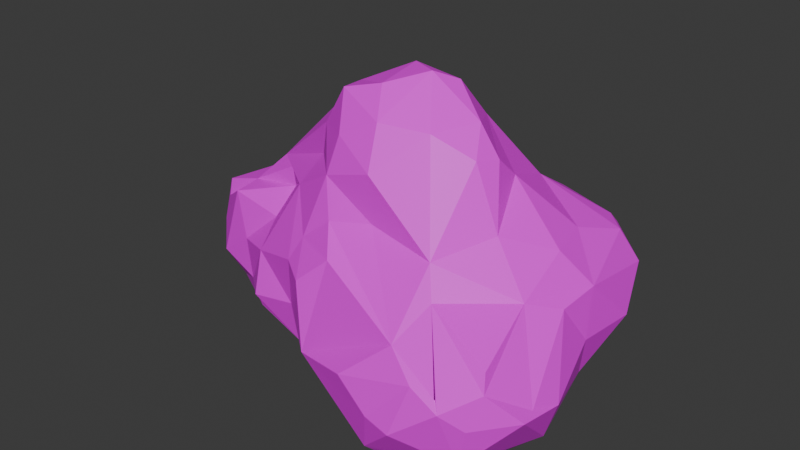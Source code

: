 # Source: piatra_mare3.blend  (saved by Blender 4.2.66; exported with 4.5.12 LTS)
import bpy
from mathutils import Matrix  # noqa: F401  (used for matrix-valued properties, if any)

bpy.ops.wm.read_factory_settings(use_empty=True)
scene = bpy.context.scene
scene.name = 'Scene'

# ---- collections
col_collection = bpy.data.collections.new('Collection'); scene.collection.children.link(col_collection)

# ---- images (referenced by path relative to the original .blend; pixels are not part of the script)
import os
ASSET_DIR = os.environ.get("B2B_ASSET_DIR", "")  # directory of the original .blend (textures are referenced by path, not embedded)
HERE = os.path.dirname(os.path.abspath(__file__))  # packed textures are extracted next to this script under _unpacked/

def load_image(name, relpath, width, height, colorspace="sRGB"):
    """Load a texture the original file referenced (path relative to the .blend, or extracted next to this script)."""
    p = next((c for c in (os.path.join(HERE, relpath), os.path.join(ASSET_DIR, relpath)) if relpath and os.path.exists(c)), "")
    if p:
        img = bpy.data.images.load(p, check_existing=True)
        img.name = name
    else:  # same state as the original file: an image datablock whose file is absent (Cycles renders it pink)
        img = bpy.data.images.new(name, width, height)
        img.source = "FILE"
        img.filepath = "//" + (relpath or name)
    img.colorspace_settings.name = colorspace
    return img
img_color_pallet_v4_png_023 = load_image('color pallet v4.png.023', 'color pallet v4.png', 1024, 1024, 'sRGB')

# ---- materials (node trees are filled in below, after node groups)
mat_v4_palette_022 = bpy.data.materials.new('v4 palette.022')

# ---- material node trees
mat_v4_palette_022.use_nodes = True; mat_v4_palette_022.node_tree.nodes.clear()
_N = mat_v4_palette_022.node_tree.nodes; _L = mat_v4_palette_022.node_tree.links
n0 = _N.new('ShaderNodeBsdfPrincipled'); n0.name = 'Principled BSDF'; n0.location = (10, 300)
n1 = _N.new('ShaderNodeOutputMaterial'); n1.name = 'Material Output'; n1.location = (300, 300)
n2 = _N.new('ShaderNodeTexImage'); n2.name = 'Image Texture'; n2.location = (-270, 260)
n2.image = img_color_pallet_v4_png_023
n3 = _N.new('ShaderNodeMapping'); n3.name = 'Mapping'; n3.location = (-450, 260)
n4 = _N.new('ShaderNodeTexCoord'); n4.name = 'Texture Coordinate'; n4.location = (-630, 260)
_L.new(n0.outputs[0], n1.inputs[0])
_L.new(n2.outputs[0], n0.inputs[0])
_L.new(n3.outputs[0], n2.inputs[0])
_L.new(n4.outputs[2], n3.inputs[0])
n1.is_active_output = True

# ---- world
world_world = bpy.data.worlds.new('World'); scene.world = world_world
world_world.use_nodes = True; world_world.node_tree.nodes.clear()
_N = world_world.node_tree.nodes; _L = world_world.node_tree.links
n0 = _N.new('ShaderNodeOutputWorld'); n0.name = 'World Output'; n0.location = (300, 300)
n1 = _N.new('ShaderNodeBackground'); n1.name = 'Background'; n1.location = (10, 300)
n1.inputs[0].default_value = (0.05088, 0.05088, 0.05088, 1.0)
_L.new(n1.outputs[0], n0.inputs[0])
n0.is_active_output = True
world_world.color = (0.05088, 0.05088, 0.05088)
world_world.sun_shadow_jitter_overblur = 0.0

# ---- meshes
me_rock_002 = bpy.data.meshes.new('rock.002')
me_rock_002.from_pydata([(0.4485, -1.354, 0.5032), (0.8689, -0.005201, 1.156), (0.8833, 0.3959, 1.192), (0.6244, 1.465, 1.221), (-1.554, 0.05031, 1.131), (-0.8838, -0.598, 0.9897), (0.2462, -0.2612, -0.04571), (0.2401, 0.7893, 0.0981), (-0.5732, 0.1497, 0.1974), (0.5283, -0.1665, 1.615), (-0.0841, 0.7837, 1.982), (-0.6644, 0.5202, 1.862), (-0.5823, -0.2446, 1.824), (0.7536, -0.2943, 1.256), (0.4482, -0.825, 1.308), (0.912, 0.26, 0.819), (0.6668, 1.613, 0.9349), (-0.3807, 1.175, 1.12), (-0.8606, 0.5682, 1.573), (-1.506, 0.3231, 0.6384), (-0.9016, -0.3576, 1.193), (-0.8445, -0.7504, 0.672), (0.601, 0.6371, 0.2357), (0.9987, -0.7041, 0.7446), (0.8463, 1.261, 1.053), (0.2002, 1.59, 1.113), (0.3827, 1.684, 0.874), (0.157, 1.412, 1.269), (-0.4234, 1.068, 1.465), (-0.3291, 1.009, 1.748), (-1.375, -0.3325, 0.6701), (-0.5362, -0.7934, 1.146), (-0.4701, -0.7098, 1.339), (0.3545, 1.484, 0.3924), (-1.201, 0.09606, 0.2759), (0.1268, 0.0438, -0.1409), (0.4075, 0.3253, 1.875), (0.3257, 0.9075, 1.671), (-0.6613, -0.4242, 1.591), (0.9436, -0.3761, 0.3313), (0.8468, 0.3749, 0.4528), (0.8, 1.12, 0.5474), (0.7011, 1.499, 0.702), (0.2417, 1.62, 0.6248), (-0.1319, 1.452, 0.8932), (-1.009, 0.2878, 1.566), (-0.9177, 0.6407, 1.328), (-0.923, 0.781, 0.9974), (-0.8806, -0.1249, 1.397), (-1.008, -0.4411, 0.3618), (-0.5019, -0.696, 0.3708), (0.3445, -1.102, 1.046), (-0.2961, -1.062, 0.5957), (0.5854, -0.04891, 0.08627), (-0.4208, -0.231, 0.1219), (-0.3934, 1.01, 0.6505), (-0.4131, 0.5927, 0.3145), (1.027, -0.8743, 0.7399), (0.7316, 0.2336, 1.458), (-0.3009, 1.259, 1.293), (-0.4197, 0.6808, 1.946), (-0.6199, 0.9874, 1.52), (-1.238, 0.5924, 1.191), (-1.375, 0.5177, 0.9037), (-1.305, -0.2004, 0.4162), (-1.141, -0.3925, 0.8999), (-0.3781, -0.9609, 1.113), (0.07784, -1.257, 0.7216), (0.4014, -1.021, 0.04957), (0.5763, -0.8031, -0.002438), (0.6515, 1.012, 0.2615), (-0.9475, -0.1142, 0.2068), (-0.2319, 0.2507, 0.003966), (0.002642, 0.2241, 0.01618), (0.1471, 0.482, 2.201), (-0.4908, 0.3919, 2.089), (1.028, -0.4118, 0.6659), (0.9264, 0.881, 0.7797), (-0.1052, 1.373, 1.267), (-0.6066, 1.092, 1.272), (-1.263, 0.3808, 1.309), (-1.527, 0.3539, 1.036), (-1.576, 0.05288, 0.6068), (-1.069, -0.4464, 0.5907), (-0.5356, -0.7848, 0.7671), (-0.2889, -0.6963, 1.545), (-0.1876, -0.8963, 1.348), (0.2252, -1.217, 0.1889), (0.2817, -1.308, 0.5259), (0.7577, -1.093, 0.3255), (0.04889, -0.6748, 0.02086), (0.7068, -0.4715, 0.05923), (0.474, 1.097, 0.2959), (0.1152, 1.26, 0.3484), (0.4692, 1.711, 0.6965), (-0.9629, 0.3931, 0.3963), (-0.1841, -0.03632, 0.02237), (0.3573, 0.2475, -0.02284), (0.619, 1.352, 1.325), (0.6617, -1.201, 0.8514), (-0.001215, 0.05774, 2.576), (0.08324, 0.2552, 2.494), (0.3682, -0.6886, 1.527), (-1.085, 0.08789, 1.526), (-0.03547, -0.623, 1.606), (-0.3632, -0.5821, 1.837), (0.7023, -1.262, 0.7848), (0.07809, 1.135, 1.487), (-0.9308, -0.0785, 1.529), (0.1615, -0.2856, 2.258), (-0.1064, 0.5635, 2.365), (-0.3721, 0.4125, 2.405), (-0.4597, 0.02766, 2.371), (-0.42, -0.2503, 2.4), (-0.3291, -0.477, 2.129), (-0.1013, -0.4289, 2.287), (0.8705, -1.05, 0.9446), (-1.496, -0.06576, 1.033), (-1.517, -0.1093, 0.8284), (0.5253, -1.231, 0.8854), (0.2848, 0.1012, 2.285), (0.3628, -0.1175, 2.088), (0.4033, 0.1018, 2.055), (-0.2009, 0.2474, 2.543), (-0.3318, 0.7201, 2.179), (-0.5351, 0.4152, 2.139), (-0.1962, -0.1898, 2.484), (-0.5586, -0.236, 2.081), (-0.05302, -0.6319, 1.979), (0.8358, -0.9663, 1.064), (0.8116, -1.138, 0.6618), (0.6631, 0.6778, 1.456), (0.742, 1.181, 1.304), (0.2735, 1.449, 1.387), (-1.266, -0.02574, 1.27), (-1.28, -0.2708, 1.23), (0.6564, -1.203, 0.8549)], [], [(122, 121, 9), (36, 122, 9), (10, 74, 37), (75, 60, 11), (27, 107, 133), (133, 25, 27), (11, 125, 75), (48, 38, 108), (116, 57, 23), (89, 57, 130), (76, 39, 40), (1, 23, 76), (23, 57, 76), (57, 89, 39), (13, 9, 102), (13, 1, 2), (2, 58, 13), (13, 58, 9), (40, 15, 76), (9, 58, 36), (58, 2, 131), (77, 15, 40), (77, 2, 15), (16, 24, 42), (42, 24, 41), (136, 106, 99), (27, 78, 107), (16, 26, 3), (26, 25, 3), (17, 44, 55), (78, 27, 44), (26, 43, 44), (107, 10, 37), (59, 28, 29), (10, 29, 60), (47, 79, 55), (79, 17, 55), (47, 61, 79), (79, 61, 28), (11, 18, 103), (60, 18, 11), (18, 46, 80), (46, 62, 80), (80, 62, 81), (80, 81, 4), (19, 47, 55), (63, 62, 47), (62, 46, 47), (81, 19, 82), (4, 81, 82), (81, 63, 19), (134, 135, 48), (21, 83, 50), (83, 49, 50), (65, 30, 83), (30, 64, 83), (83, 64, 49), (38, 31, 32), (32, 105, 38), (50, 84, 21), (84, 31, 5), (104, 51, 102), (104, 85, 51), (51, 86, 52), (51, 14, 102), (67, 119, 51), (87, 52, 50), (0, 119, 88), (0, 87, 89), (90, 87, 50), (69, 68, 90), (39, 53, 40), (39, 91, 53), (89, 69, 39), (69, 91, 39), (69, 6, 53), (92, 70, 22), (44, 93, 55), (93, 7, 55), (43, 33, 44), (93, 33, 92), (33, 70, 92), (70, 33, 42), (95, 19, 55), (8, 71, 56), (49, 71, 50), (64, 34, 49), (71, 8, 54), (34, 64, 82), (54, 96, 90), (8, 72, 54), (72, 96, 54), (96, 73, 35), (96, 6, 90), (72, 8, 56), (40, 97, 22), (53, 6, 97), (6, 35, 97), (97, 73, 72), (97, 72, 7), (100, 120, 101), (13, 116, 23, 1), (101, 110, 123), (123, 111, 112), (124, 111, 110), (112, 125, 103), (125, 11, 103), (125, 124, 60), (123, 112, 126), (100, 115, 109), (126, 115, 100), (12, 127, 103), (127, 112, 103), (105, 114, 127), (105, 127, 12), (127, 113, 112), (109, 128, 102), (128, 104, 102), (115, 114, 128), (128, 105, 104), (114, 105, 128), (132, 98, 37), (135, 118, 30), (38, 12, 103), (37, 74, 36), (74, 122, 36), (10, 124, 74), (75, 125, 60), (38, 105, 12), (48, 108, 134), (60, 124, 10), (13, 129, 116), (116, 130, 57), (14, 99, 106), (76, 57, 39), (14, 13, 102), (15, 2, 1), (76, 15, 1), (132, 131, 2), (132, 2, 24), (41, 24, 77), (77, 24, 2), (3, 24, 16), (16, 94, 26), (43, 26, 94), (18, 60, 29), (44, 25, 26), (44, 27, 25), (107, 78, 10), (78, 29, 10), (78, 59, 29), (29, 28, 61), (47, 46, 61), (17, 28, 59), (17, 79, 28), (45, 18, 80), (29, 61, 18), (18, 61, 46), (134, 80, 4), (19, 63, 47), (81, 62, 63), (48, 135, 20), (65, 135, 30), (20, 65, 5), (135, 65, 20), (82, 118, 4), (21, 84, 5), (50, 52, 84), (52, 66, 84), (66, 31, 84), (51, 85, 86), (104, 105, 85), (85, 105, 32), (66, 32, 31), (52, 86, 66), (52, 67, 51), (67, 88, 119), (14, 129, 13), (87, 88, 52), (52, 88, 67), (106, 119, 0), (87, 0, 88), (87, 68, 89), (89, 68, 69), (54, 90, 50), (6, 69, 90), (90, 68, 87), (91, 69, 53), (22, 70, 41), (44, 33, 93), (93, 92, 7), (16, 42, 94), (42, 33, 94), (42, 41, 70), (94, 33, 43), (56, 95, 55), (56, 71, 95), (95, 71, 34), (95, 34, 19), (50, 71, 54), (49, 34, 71), (19, 34, 82), (96, 72, 73), (96, 35, 6), (53, 97, 40), (97, 35, 73), (22, 97, 7), (121, 122, 120), (9, 121, 102), (102, 121, 109), (100, 101, 123), (101, 74, 110), (123, 110, 111), (74, 124, 110), (112, 111, 125), (125, 111, 124), (100, 123, 126), (112, 113, 126), (126, 113, 115), (113, 114, 115), (127, 114, 113), (109, 115, 128), (130, 116, 106), (37, 98, 133), (37, 133, 107), (45, 103, 18), (98, 25, 133), (103, 134, 108), (135, 117, 118), (117, 4, 118), (108, 38, 103), (106, 136, 119), (89, 130, 106, 0), (36, 58, 131, 37), (132, 24, 3, 98), (37, 131, 132), (78, 44, 17, 59), (25, 98, 3), (45, 80, 134, 103), (82, 64, 30, 118), (117, 134, 4), (135, 134, 117), (5, 65, 83, 21), (5, 31, 38, 20), (48, 20, 38), (32, 66, 86, 85), (22, 41, 77, 40), (7, 72, 56, 55), (92, 22, 7), (109, 121, 120, 100), (120, 122, 74, 101), (116, 129, 14, 106), (51, 119, 136, 14)])
_uv = me_rock_002.uv_layers.new(name='UVMap')
_uv.uv.foreach_set('vector', [0.9247, 0.5139, 0.9261, 0.5135, 0.9233, 0.5133, 0.926, 0.5143, 0.9247, 0.5139, 0.9276, 0.5152, 0.9297, 0.5105, 0.9298, 0.5127, 0.9292, 0.5104, 0.9253, 0.5168, 0.9253, 0.5168, 0.9246, 0.5176, 0.747, 0.2001, 0.7472, 0.2009, 0.7477, 0.2, 0.7477, 0.2, 0.7452, 0.2007, 0.7485, 0.2001, 0.7395, 0.1952, 0.7404, 0.1944, 0.7403, 0.1944, 0.7545, 0.2033, 0.7552, 0.2042, 0.7545, 0.2028, 0.9313, 0.5185, 0.9321, 0.5186, 0.9328, 0.5192, 0.9328, 0.5168, 0.9341, 0.5135, 0.9335, 0.5192, 0.931, 0.5194, 0.9321, 0.5201, 0.9289, 0.5196, 0.9336, 0.5124, 0.9342, 0.5107, 0.9341, 0.511, 0.9342, 0.5107, 0.9341, 0.5135, 0.9341, 0.511, 0.9341, 0.5135, 0.9328, 0.5168, 0.9335, 0.5152, 0.9255, 0.5204, 0.9238, 0.5209, 0.9231, 0.5209, 0.9255, 0.5204, 0.9274, 0.5201, 0.9298, 0.5217, 0.9298, 0.5217, 0.9285, 0.521, 0.9255, 0.5204, 0.9311, 0.52, 0.9321, 0.5201, 0.9306, 0.5209, 0.9343, 0.5111, 0.9345, 0.5101, 0.9341, 0.511, 0.9268, 0.5209, 0.9285, 0.521, 0.9261, 0.5217, 0.9328, 0.5209, 0.9298, 0.5217, 0.9321, 0.5212, 0.9261, 0.5217, 0.9268, 0.5225, 0.9243, 0.5221, 0.9336, 0.5217, 0.9298, 0.5217, 0.9342, 0.5186, 0.9358, 0.5201, 0.9362, 0.5177, 0.9361, 0.5196, 0.9361, 0.5196, 0.9362, 0.5177, 0.9365, 0.5225, -0.185, -0.3224, -0.185, -0.3224, -0.185, -0.3224, 0.9334, 0.5227, 0.9352, 0.5226, 0.9321, 0.5233, 0.9365, 0.5184, 0.9372, 0.5144, 0.9373, 0.5205, 0.9372, 0.5144, 0.9373, 0.5161, 0.9373, 0.5205, 0.938, 0.5204, 0.9373, 0.5225, 0.9367, 0.5215, 0.9253, 0.5234, 0.9261, 0.5233, 0.9256, 0.5239, 0.9306, 0.5236, 0.9328, 0.5241, 0.9304, 0.5234, 0.9336, 0.5233, 0.9353, 0.5241, 0.933, 0.5235, 0.9373, 0.5094, 0.9377, 0.511, 0.9379, 0.5117, 0.9373, 0.5147, 0.9377, 0.5156, 0.938, 0.5173, 0.9373, 0.5184, 0.938, 0.5192, 0.9367, 0.5215, 0.938, 0.5192, 0.938, 0.5204, 0.9367, 0.5215, 0.9373, 0.5216, 0.9373, 0.5243, 0.938, 0.5192, 0.9231, 0.5249, 0.9246, 0.5241, 0.9265, 0.5244, 0.9298, 0.5241, 0.9321, 0.5247, 0.9298, 0.5249, 0.933, 0.5244, 0.9321, 0.5247, 0.9321, 0.5249, 0.938, 0.5168, 0.9381, 0.517, 0.9385, 0.5189, 0.9381, 0.517, 0.9381, 0.5202, 0.9385, 0.5189, 0.9385, 0.5232, 0.9381, 0.5202, 0.9388, 0.5225, 0.9385, 0.5232, 0.9388, 0.5241, 0.9388, 0.5249, 0.9275, 0.525, 0.9266, 0.5255, 0.9242, 0.5254, 0.9291, 0.5249, 0.9327, 0.5257, 0.9299, 0.5257, 0.9327, 0.5257, 0.9358, 0.5258, 0.9331, 0.5256, 0.9381, 0.5249, 0.9388, 0.5258, 0.9358, 0.5257, 0.9388, 0.5103, 0.9395, 0.5118, 0.9388, 0.5103, 0.9388, 0.5168, 0.9395, 0.516, 0.9389, 0.5172, 0.9394, 0.5233, 0.9395, 0.521, 0.9388, 0.5225, 0.9395, 0.5119, 0.9403, 0.5129, 0.9395, 0.5116, 0.9403, 0.5129, 0.9403, 0.5143, 0.9395, 0.5116, 0.9399, 0.5174, 0.9403, 0.5207, 0.9403, 0.5176, 0.9403, 0.5207, 0.9403, 0.524, 0.9396, 0.5215, 0.9396, 0.5215, 0.9403, 0.524, 0.9395, 0.5217, 0.941, 0.5135, 0.9409, 0.5143, 0.941, 0.5161, 0.941, 0.5161, 0.941, 0.52, 0.9404, 0.5168, 0.9413, 0.5233, 0.941, 0.5217, 0.941, 0.5233, 0.9264, 0.5266, 0.925, 0.527, 0.9287, 0.5269, 0.9298, 0.5266, 0.9308, 0.527, 0.9291, 0.5274, 0.9298, 0.5266, 0.9331, 0.5266, 0.9308, 0.527, 0.938, 0.5274, 0.9386, 0.5266, 0.9414, 0.5253, 0.9418, 0.5114, 0.9418, 0.5103, 0.941, 0.5103, 0.9415, 0.5152, 0.9417, 0.5192, 0.9416, 0.5154, 0.941, 0.5265, 0.9414, 0.5253, 0.9413, 0.5233, 0.9365, 0.5282, 0.9355, 0.5274, 0.9392, 0.5278, 0.9418, 0.5114, 0.9418, 0.5144, 0.9425, 0.5169, 0.9422, 0.5244, 0.941, 0.5265, 0.9413, 0.5233, 0.9264, 0.5282, 0.9287, 0.5282, 0.9241, 0.529, 0.9313, 0.5282, 0.9334, 0.529, 0.9306, 0.5295, 0.9313, 0.5282, 0.9328, 0.5282, 0.9334, 0.529, 0.9349, 0.5282, 0.9372, 0.5289, 0.9313, 0.5282, 0.9372, 0.5289, 0.9365, 0.529, 0.9313, 0.5282, 0.9372, 0.5289, 0.9418, 0.5276, 0.9395, 0.529, 0.9429, 0.516, 0.9426, 0.5168, 0.9425, 0.516, 0.9425, 0.5233, 0.9433, 0.5242, 0.9427, 0.5227, 0.9433, 0.5242, 0.9433, 0.5258, 0.9427, 0.5227, 0.9427, 0.5266, 0.9433, 0.5274, 0.9425, 0.5262, 0.9231, 0.5298, 0.924, 0.529, 0.9238, 0.5298, 0.924, 0.529, 0.9253, 0.529, 0.9262, 0.5298, 0.936, 0.529, 0.9397, 0.5291, 0.9308, 0.5289, 0.9439, 0.5094, 0.944, 0.5103, 0.9433, 0.5103, 0.9433, 0.5111, 0.944, 0.5117, 0.9433, 0.5112, 0.9433, 0.5209, 0.944, 0.5216, 0.9433, 0.5209, 0.9403, 0.524, 0.9438, 0.5276, 0.9433, 0.5241, 0.924, 0.5299, 0.9261, 0.5307, 0.923, 0.531, 0.9345, 0.5302, 0.9377, 0.5307, 0.935, 0.5307, 0.9403, 0.5304, 0.9403, 0.5298, 0.941, 0.5308, 0.9418, 0.5298, 0.9447, 0.5269, 0.9403, 0.5304, 0.9447, 0.5269, 0.944, 0.5299, 0.9403, 0.5304, 0.9442, 0.5135, 0.9448, 0.511, 0.9448, 0.5127, 0.9442, 0.5135, 0.9448, 0.5152, 0.944, 0.5136, 0.9447, 0.5269, 0.9448, 0.529, 0.9439, 0.5266, 0.9238, 0.5315, 0.9238, 0.5315, 0.9246, 0.5315, 0.9246, 0.5315, 0.9253, 0.5307, 0.9276, 0.5314, 0.9253, 0.5307, 0.9268, 0.5307, 0.9276, 0.5314, 0.9276, 0.5314, 0.9294, 0.5308, 0.9306, 0.5315, 0.9276, 0.5314, 0.9328, 0.5307, 0.9336, 0.5315, 0.7382, 0.1877, 0.7398, 0.1888, 0.7403, 0.1888, 0.933, 0.51, 0.9328, 0.5111, 0.9342, 0.5107, 0.9336, 0.5124, 0.7427, 0.1913, 0.7435, 0.1913, 0.7418, 0.1927, 0.7391, 0.1935, 0.7427, 0.1927, 0.744, 0.1935, 0.7393, 0.1934, 0.7427, 0.1927, 0.7435, 0.1913, 0.7449, 0.1892, 0.7455, 0.1927, 0.7462, 0.1894, 0.7455, 0.1927, 0.7455, 0.1895, 0.7448, 0.1895, 0.7404, 0.1944, 0.7393, 0.1934, 0.7421, 0.1946, 0.744, 0.1884, 0.7449, 0.1892, 0.7458, 0.1903, 0.7429, 0.193, 0.7474, 0.1884, 0.7463, 0.1944, 0.7444, 0.1944, 0.7474, 0.1884, 0.7429, 0.193, 0.7467, 0.1924, 0.747, 0.1906, 0.7462, 0.1894, 0.747, 0.1906, 0.7449, 0.1892, 0.7462, 0.1894, 0.7469, 0.1929, 0.7473, 0.1931, 0.747, 0.1945, 0.7469, 0.1929, 0.747, 0.1945, 0.7467, 0.1924, 0.7419, 0.1952, 0.741, 0.196, 0.7437, 0.1955, 0.7448, 0.1952, 0.7468, 0.1943, 0.7442, 0.1958, 0.7468, 0.1943, 0.7469, 0.1952, 0.7442, 0.1958, 0.7474, 0.1884, 0.7473, 0.1931, 0.7478, 0.1903, 0.7468, 0.1943, 0.7463, 0.1927, 0.7469, 0.1952, 0.7473, 0.1931, 0.7469, 0.1929, 0.7468, 0.1943, 0.7508, 0.1885, 0.7508, 0.19, 0.7507, 0.1882, 0.7381, 0.2033, 0.739, 0.2033, 0.7394, 0.2039, 0.7558, 0.1872, 0.7559, 0.1878, 0.7552, 0.1878, 0.9255, 0.5138, 0.9253, 0.5135, 0.926, 0.5143, 0.9276, 0.5098, 0.9283, 0.5127, 0.926, 0.5143, 0.9268, 0.516, 0.9276, 0.516, 0.9268, 0.5168, 0.9253, 0.5168, 0.9261, 0.5168, 0.9253, 0.5168, 0.9313, 0.5143, 0.9316, 0.5152, 0.9318, 0.5152, 0.7537, 0.2, 0.7539, 0.1991, 0.7543, 0.2002, 0.7448, 0.1911, 0.7393, 0.1934, 0.7435, 0.1934, 0.933, 0.51, 0.9328, 0.5103, 0.9336, 0.5103, 0.9261, 0.5199, 0.9272, 0.5192, 0.9247, 0.5192, -0.185, -0.3224, -0.185, -0.3224, -0.185, -0.3224, 0.9336, 0.5153, 0.9341, 0.5135, 0.9335, 0.5152, 0.9336, 0.5176, 0.934, 0.5189, 0.934, 0.5184, 0.935, 0.5142, 0.935, 0.5127, 0.9348, 0.5167, 0.931, 0.5194, 0.9342, 0.5186, 0.9348, 0.5167, 0.9328, 0.5217, 0.9321, 0.5212, 0.9298, 0.5217, 0.9354, 0.5165, 0.935, 0.5127, 0.9362, 0.5177, 0.9276, 0.522, 0.9318, 0.5219, 0.9298, 0.5225, 0.9336, 0.5217, 0.9318, 0.5219, 0.9298, 0.5217, 0.9362, 0.5135, 0.9362, 0.5177, 0.9359, 0.511, 0.9359, 0.511, 0.9365, 0.5119, 0.9373, 0.5097, 0.9365, 0.5119, 0.9372, 0.5144, 0.9365, 0.5119, 0.9321, 0.5247, 0.933, 0.5244, 0.9343, 0.5241, 0.9256, 0.5239, 0.9309, 0.5227, 0.9306, 0.5236, 0.9256, 0.5239, 0.9276, 0.5233, 0.9309, 0.5227, 0.9336, 0.5233, 0.9352, 0.5226, 0.9353, 0.5241, 0.9352, 0.5226, 0.9349, 0.5235, 0.9353, 0.5241, 0.9352, 0.5226, 0.9373, 0.5233, 0.9373, 0.5241, 0.9377, 0.5156, 0.9377, 0.511, 0.9381, 0.513, 0.9373, 0.5216, 0.9373, 0.5217, 0.9373, 0.5243, 0.9261, 0.5245, 0.9265, 0.5244, 0.9287, 0.5245, 0.9261, 0.5245, 0.9268, 0.5241, 0.9265, 0.5244, 0.9382, 0.5143, 0.938, 0.5135, 0.9382, 0.5145, 0.9358, 0.5241, 0.9373, 0.5243, 0.9321, 0.5247, 0.938, 0.51, 0.9387, 0.5114, 0.9385, 0.5127, 0.9231, 0.5258, 0.9231, 0.5249, 0.9238, 0.5258, 0.9275, 0.525, 0.9291, 0.5249, 0.9266, 0.5255, 0.9395, 0.5118, 0.9395, 0.5138, 0.9395, 0.516, 0.9388, 0.5225, 0.9395, 0.521, 0.9396, 0.5249, 0.9274, 0.5261, 0.9231, 0.5266, 0.9248, 0.5264, 0.9266, 0.5266, 0.9274, 0.5261, 0.9291, 0.5266, 0.9268, 0.5259, 0.9274, 0.5261, 0.9266, 0.5266, 0.9358, 0.5257, 0.939, 0.5257, 0.9388, 0.5267, 0.9261, 0.5274, 0.9264, 0.5266, 0.9287, 0.5269, 0.9413, 0.5233, 0.9403, 0.5214, 0.941, 0.5217, 0.9414, 0.5253, 0.9404, 0.5257, 0.941, 0.5217, 0.9238, 0.5271, 0.925, 0.527, 0.9233, 0.5274, 0.9308, 0.527, 0.9331, 0.5266, 0.9313, 0.5267, 0.9298, 0.5266, 0.9328, 0.5266, 0.9331, 0.5266, 0.9331, 0.5266, 0.9328, 0.5266, 0.9364, 0.5266, 0.9404, 0.5257, 0.9364, 0.5266, 0.938, 0.5266, 0.9414, 0.5253, 0.9386, 0.5266, 0.9404, 0.5257, 0.941, 0.5136, 0.9415, 0.5152, 0.9416, 0.5117, 0.9415, 0.5152, 0.9418, 0.5176, 0.9417, 0.5192, 0.7395, 0.1962, 0.7407, 0.1959, 0.7415, 0.196, 0.941, 0.5265, 0.9418, 0.5241, 0.9414, 0.5253, 0.9277, 0.5279, 0.9261, 0.5274, 0.9283, 0.5277, 0.9358, 0.5282, 0.9355, 0.5274, 0.9365, 0.5282, 0.9425, 0.5103, 0.9418, 0.5114, 0.9425, 0.5094, 0.9418, 0.5144, 0.9425, 0.5168, 0.9425, 0.5169, 0.9418, 0.521, 0.9425, 0.5168, 0.9425, 0.5188, 0.944, 0.5236, 0.9422, 0.5244, 0.9413, 0.5233, 0.9418, 0.5276, 0.9372, 0.5289, 0.942, 0.5274, 0.9283, 0.5282, 0.9287, 0.5282, 0.9303, 0.529, 0.9403, 0.5282, 0.9372, 0.5289, 0.9395, 0.529, 0.9428, 0.5121, 0.9433, 0.5111, 0.9433, 0.5119, 0.9425, 0.5262, 0.9433, 0.5274, 0.9433, 0.529, 0.9268, 0.5291, 0.9262, 0.5298, 0.929, 0.5298, 0.9291, 0.5298, 0.9308, 0.5289, 0.932, 0.5298, 0.9308, 0.5289, 0.9313, 0.529, 0.932, 0.5298, 0.9308, 0.5289, 0.9328, 0.529, 0.936, 0.529, 0.938, 0.5299, 0.9397, 0.5291, 0.941, 0.5297, 0.9418, 0.5292, 0.9428, 0.5294, 0.941, 0.5298, 0.9433, 0.5112, 0.944, 0.5117, 0.9439, 0.5094, 0.944, 0.5135, 0.944, 0.5117, 0.944, 0.5153, 0.9433, 0.5176, 0.944, 0.5153, 0.944, 0.52, 0.9433, 0.5209, 0.944, 0.5216, 0.944, 0.5236, 0.9433, 0.5241, 0.9438, 0.5276, 0.944, 0.5216, 0.9273, 0.5298, 0.9283, 0.5298, 0.9275, 0.5307, 0.9442, 0.5097, 0.944, 0.5103, 0.9448, 0.511, 0.9442, 0.5135, 0.9448, 0.5143, 0.9448, 0.5152, 0.944, 0.5299, 0.9448, 0.5298, 0.9449, 0.5298, 0.9276, 0.5314, 0.9283, 0.5307, 0.9294, 0.5308, 0.9308, 0.5315, 0.9276, 0.5314, 0.9336, 0.5315, 0.7384, 0.1898, 0.742, 0.1884, 0.7398, 0.1888, 0.7409, 0.1876, 0.7423, 0.19, 0.7416, 0.1876, 0.7416, 0.1876, 0.7423, 0.19, 0.7418, 0.1903, 0.7433, 0.1895, 0.7427, 0.1913, 0.744, 0.1884, 0.7427, 0.1913, 0.7425, 0.1875, 0.7435, 0.1913, 0.7391, 0.1935, 0.7435, 0.1913, 0.7427, 0.1927, 0.742, 0.1944, 0.7393, 0.1934, 0.7435, 0.1913, 0.7449, 0.1892, 0.7427, 0.1927, 0.7455, 0.1927, 0.7404, 0.1944, 0.7427, 0.1927, 0.7393, 0.1934, 0.7429, 0.193, 0.7391, 0.1935, 0.7444, 0.1944, 0.7449, 0.1892, 0.7455, 0.1911, 0.7458, 0.1903, 0.7458, 0.1903, 0.7455, 0.1911, 0.7474, 0.1884, 0.7455, 0.1911, 0.7473, 0.1931, 0.7474, 0.1884, 0.7386, 0.1957, 0.7392, 0.1952, 0.741, 0.196, 0.747, 0.1886, 0.7474, 0.1884, 0.7478, 0.1903, 0.7424, 0.1972, 0.7431, 0.1969, 0.7431, 0.197, 0.7391, 0.2006, 0.7413, 0.2008, 0.7401, 0.2, 0.7391, 0.2006, 0.7401, 0.2, 0.7409, 0.2007, 0.7463, 0.2025, 0.744, 0.2025, 0.7463, 0.2017, 0.7413, 0.2008, 0.7452, 0.2007, 0.7439, 0.2008, 0.7537, 0.1969, 0.7543, 0.2002, 0.7539, 0.1991, 0.7545, 0.2025, 0.7545, 0.2009, 0.7508, 0.2036, 0.7551, 0.1878, 0.7538, 0.1879, 0.7546, 0.187, 0.7545, 0.2028, 0.7552, 0.2042, 0.7546, 0.2025, 0.7481, 0.2055, 0.75, 0.2049, 0.75, 0.2048, 0.9328, 0.5168, 0.9335, 0.5148, 0.9336, 0.516, 0.9328, 0.5135, 0.9261, 0.5217, 0.9251, 0.5209, 0.9249, 0.5215, 0.9231, 0.5216, 0.935, 0.5209, 0.9362, 0.5177, 0.9358, 0.5217, 0.935, 0.5217, 0.9351, 0.5103, 0.935, 0.5094, 0.9358, 0.5094, 0.9253, 0.5234, 0.9256, 0.5239, 0.9261, 0.5245, 0.9238, 0.5233, 0.9309, 0.5227, 0.9276, 0.5233, 0.9276, 0.5225, 0.9382, 0.5143, 0.9382, 0.5145, 0.9388, 0.516, 0.938, 0.516, 0.9343, 0.5266, 0.9329, 0.5259, 0.9359, 0.5258, 0.9353, 0.5264, 0.9395, 0.5234, 0.9394, 0.5233, 0.9388, 0.5233, 0.9395, 0.5258, 0.9394, 0.5233, 0.9395, 0.5234, 0.9395, 0.5159, 0.9399, 0.5174, 0.9403, 0.5176, 0.9395, 0.5152, 0.9409, 0.5111, 0.9409, 0.5143, 0.941, 0.5135, 0.9403, 0.5105, 0.9395, 0.5258, 0.9396, 0.5249, 0.9403, 0.5266, 0.9364, 0.5266, 0.9404, 0.5257, 0.935, 0.5274, 0.9331, 0.5266, 0.9428, 0.5121, 0.9433, 0.5119, 0.9433, 0.5127, 0.9431, 0.5101, 0.9439, 0.52, 0.9447, 0.5269, 0.9448, 0.5187, 0.944, 0.5166, 0.9429, 0.516, 0.9428, 0.5121, 0.9425, 0.5135, 0.7396, 0.1879, 0.7384, 0.1898, 0.7398, 0.1888, 0.7382, 0.1877, 0.7398, 0.1888, 0.742, 0.1884, 0.7425, 0.1875, 0.7427, 0.1913, 0.7431, 0.1969, 0.7407, 0.1959, 0.7395, 0.1962, 0.7431, 0.197, 0.7562, 0.1973, 0.7563, 0.1988, 0.7563, 0.1993, 0.7557, 0.1967])
me_rock_002.materials.append(mat_v4_palette_022)
me_rock_002.update()

# ---- objects
ob_rock_002 = bpy.data.objects.new('rock.002', me_rock_002)

# ---- transforms, parenting, visibility, modifiers, constraints
ob_rock_002.location = (0.874, 0.1015, -0.03111)
ob_rock_002.scale = (1.579, 0.9957, 1.138)

# ---- collection membership
col_collection.objects.link(ob_rock_002)

# ---- scene / render settings (as saved in the file)
scene.frame_start = 1; scene.frame_end = 250; scene.frame_set(1)
scene.render.engine = 'BLENDER_EEVEE_NEXT'
bpy.context.view_layer.update()

# ---- added for rendering (the .blend has no active camera and no usable light): camera, sun
cam_auto = bpy.data.cameras.new('AutoCamera')
cam_auto.lens = 50.0
cam_auto.sensor_width = 36.0
cam_auto.clip_end = 1000.0
ob_auto_camera = bpy.data.objects.new('AutoCamera', cam_auto)
scene.collection.objects.link(ob_auto_camera)
ob_auto_camera.location = (5.9762, -6.36197, 5.78215)
ob_auto_camera.rotation_euler = (1.09748, -7.21219e-08, 0.694738)
scene.camera = ob_auto_camera
light_auto_sun = bpy.data.lights.new('AutoSun', 'SUN')
light_auto_sun.energy = 3.0
light_auto_sun.angle = 0.0523599
ob_auto_sun = bpy.data.objects.new('AutoSun', light_auto_sun)
scene.collection.objects.link(ob_auto_sun)
ob_auto_sun.rotation_euler = (0.872665, 0.174533, 0.523599)
bpy.context.view_layer.update()
